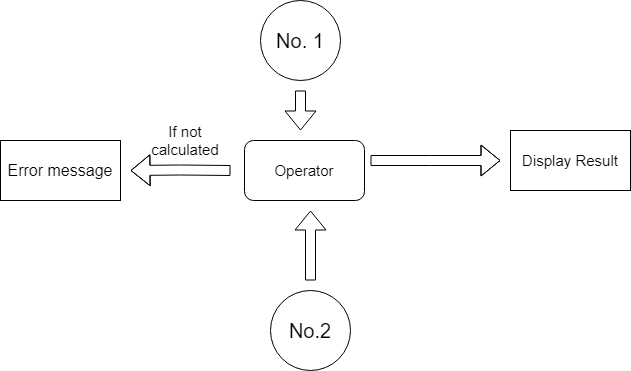

The diagram above was exported from draw.io. Its source (the exported page's mxGraphModel, read from the mxfile embedded in the PNG):
<mxGraphModel dx="1038" dy="491" grid="1" gridSize="10" guides="1" tooltips="1" connect="1" arrows="1" fold="1" page="1" pageScale="1" pageWidth="827" pageHeight="1169" math="0" shadow="0">
  <root>
    <mxCell id="0" />
    <mxCell id="1" parent="0" />
    <mxCell id="QHW1jdrHHPTpIcOXUgMX-2" value="No. 1" style="ellipse;whiteSpace=wrap;html=1;aspect=fixed;fontSize=20;" vertex="1" parent="1">
      <mxGeometry x="310" y="50" width="80" height="80" as="geometry" />
    </mxCell>
    <mxCell id="QHW1jdrHHPTpIcOXUgMX-3" value="No.2" style="ellipse;whiteSpace=wrap;html=1;aspect=fixed;fontSize=20;" vertex="1" parent="1">
      <mxGeometry x="320" y="340" width="80" height="80" as="geometry" />
    </mxCell>
    <mxCell id="QHW1jdrHHPTpIcOXUgMX-4" value="Operator" style="rounded=1;whiteSpace=wrap;html=1;fontSize=15;" vertex="1" parent="1">
      <mxGeometry x="294" y="190" width="120" height="60" as="geometry" />
    </mxCell>
    <mxCell id="QHW1jdrHHPTpIcOXUgMX-5" value="Display Result" style="rounded=0;whiteSpace=wrap;html=1;fontSize=15;" vertex="1" parent="1">
      <mxGeometry x="560" y="180" width="120" height="60" as="geometry" />
    </mxCell>
    <mxCell id="QHW1jdrHHPTpIcOXUgMX-6" value="Error message" style="rounded=0;whiteSpace=wrap;html=1;fontSize=16;" vertex="1" parent="1">
      <mxGeometry x="50" y="190" width="120" height="60" as="geometry" />
    </mxCell>
    <mxCell id="QHW1jdrHHPTpIcOXUgMX-7" value="" style="shape=flexArrow;endArrow=classic;html=1;fontSize=15;" edge="1" parent="1">
      <mxGeometry width="50" height="50" relative="1" as="geometry">
        <mxPoint x="420" y="210" as="sourcePoint" />
        <mxPoint x="550" y="210" as="targetPoint" />
        <Array as="points">
          <mxPoint x="480" y="210" />
        </Array>
      </mxGeometry>
    </mxCell>
    <mxCell id="QHW1jdrHHPTpIcOXUgMX-8" value="" style="shape=flexArrow;endArrow=classic;html=1;fontSize=15;" edge="1" parent="1">
      <mxGeometry width="50" height="50" relative="1" as="geometry">
        <mxPoint x="280" y="220" as="sourcePoint" />
        <mxPoint x="180" y="220" as="targetPoint" />
        <Array as="points">
          <mxPoint x="230" y="219.5" />
        </Array>
      </mxGeometry>
    </mxCell>
    <mxCell id="QHW1jdrHHPTpIcOXUgMX-9" value="" style="shape=flexArrow;endArrow=classic;html=1;fontSize=15;" edge="1" parent="1">
      <mxGeometry width="50" height="50" relative="1" as="geometry">
        <mxPoint x="360" y="330" as="sourcePoint" />
        <mxPoint x="360" y="260" as="targetPoint" />
      </mxGeometry>
    </mxCell>
    <mxCell id="QHW1jdrHHPTpIcOXUgMX-12" value="" style="shape=flexArrow;endArrow=classic;html=1;fontSize=15;" edge="1" parent="1">
      <mxGeometry width="50" height="50" relative="1" as="geometry">
        <mxPoint x="350" y="140" as="sourcePoint" />
        <mxPoint x="350" y="180" as="targetPoint" />
      </mxGeometry>
    </mxCell>
    <mxCell id="QHW1jdrHHPTpIcOXUgMX-13" value="If not calculated" style="text;html=1;strokeColor=none;fillColor=none;align=center;verticalAlign=middle;whiteSpace=wrap;rounded=0;fontSize=15;" vertex="1" parent="1">
      <mxGeometry x="190" y="180" width="90" height="20" as="geometry" />
    </mxCell>
  </root>
</mxGraphModel>